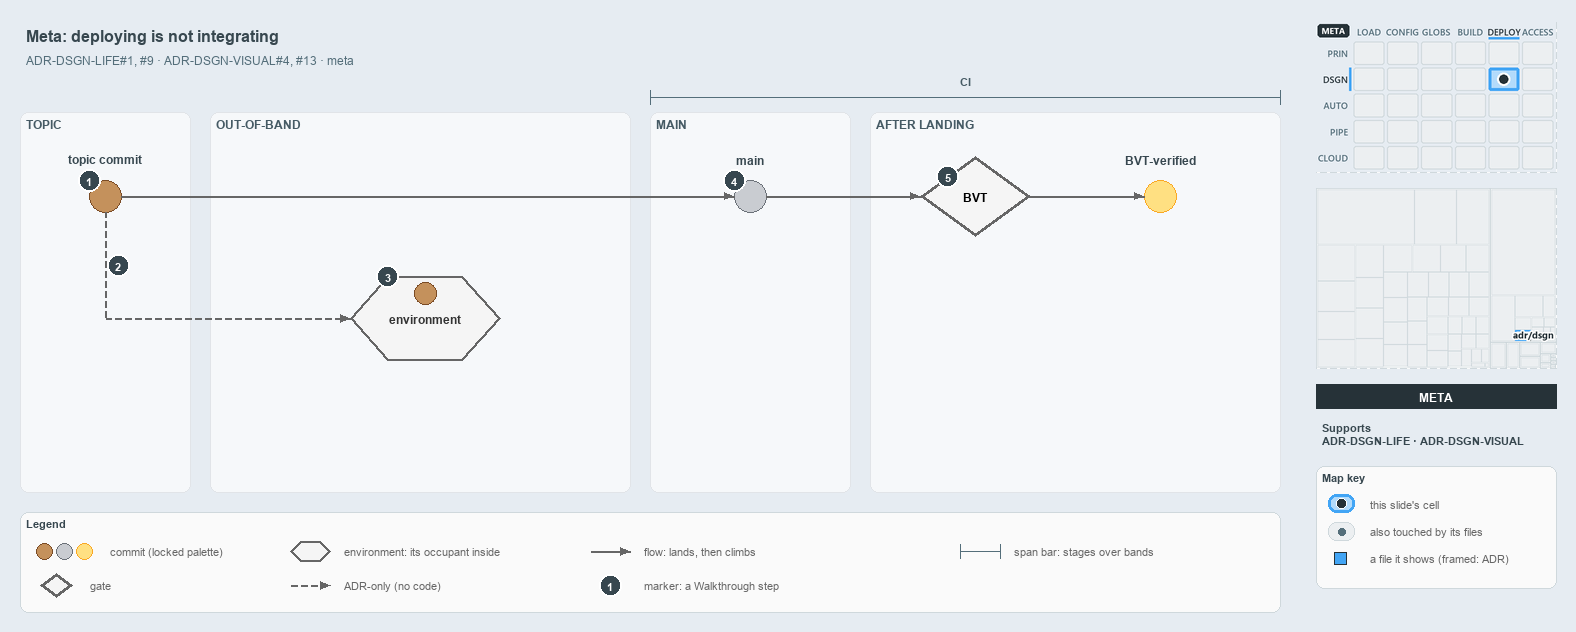

The diagram above was exported from draw.io. Its source (the exported page's mxGraphModel, read from the mxfile embedded in the PNG):
<mxGraphModel dx="1024" dy="768" grid="0" gridSize="10" guides="1" tooltips="1" connect="1" arrows="1" fold="1" page="1" pageScale="1" pageWidth="1572" pageHeight="630" background="#E6ECF2" math="0" shadow="0">
  <root>
    <mxCell id="0" />
    <mxCell id="1" parent="0" />
    <mxCell id="title" value="Meta: deploying is not integrating" style="text;html=1;align=left;verticalAlign=middle;fontSize=16;fontStyle=1;fontColor=#37474F;" vertex="1" parent="1">
      <mxGeometry x="20" y="14" width="1260" height="30" as="geometry" />
    </mxCell>
    <mxCell id="subtitle" value="ADR-DSGN-LIFE#1, #9 &amp;#183; ADR-DSGN-VISUAL#4, #13 &amp;#183; meta" style="text;html=1;align=left;verticalAlign=middle;fontSize=12;fontColor=#546E7A;" vertex="1" parent="1">
      <mxGeometry x="20" y="44" width="1240" height="20" as="geometry" />
    </mxCell>
    <mxCell id="band-topic" value="TOPIC" style="rounded=1;html=1;arcSize=3;fillColor=#F6F8FA;strokeColor=#E1E4E8;verticalAlign=top;align=left;spacingLeft=8;fontStyle=1;fontSize=12;fontColor=#455A64;" vertex="1" parent="1">
      <mxGeometry x="20" y="106" width="170" height="380" as="geometry" />
    </mxCell>
    <mxCell id="band-oob" value="OUT-OF-BAND" style="rounded=1;html=1;arcSize=3;fillColor=#F6F8FA;strokeColor=#E1E4E8;verticalAlign=top;align=left;spacingLeft=8;fontStyle=1;fontSize=12;fontColor=#455A64;" vertex="1" parent="1">
      <mxGeometry x="210" y="106" width="420" height="380" as="geometry" />
    </mxCell>
    <mxCell id="band-main" value="MAIN" style="rounded=1;html=1;arcSize=3;fillColor=#F6F8FA;strokeColor=#E1E4E8;verticalAlign=top;align=left;spacingLeft=8;fontStyle=1;fontSize=12;fontColor=#455A64;" vertex="1" parent="1">
      <mxGeometry x="650" y="106" width="200" height="380" as="geometry" />
    </mxCell>
    <mxCell id="band-after" value="AFTER LANDING" style="rounded=1;html=1;arcSize=3;fillColor=#F6F8FA;strokeColor=#E1E4E8;verticalAlign=top;align=left;spacingLeft=8;fontStyle=1;fontSize=12;fontColor=#455A64;" vertex="1" parent="1">
      <mxGeometry x="870" y="106" width="410" height="380" as="geometry" />
    </mxCell>
    <mxCell id="span-ci" value="" style="shape=crossbar;whiteSpace=wrap;html=1;rounded=1;fillColor=none;strokeColor=#546E7A;strokeWidth=1.5;" vertex="1" parent="1">
      <mxGeometry x="650" y="84" width="630" height="14" as="geometry" />
    </mxCell>
    <mxCell id="span-ci-label" value="CI" style="text;html=1;align=center;verticalAlign=middle;fontSize=11;fontStyle=1;fontColor=#455A64;labelBackgroundColor=#F6F8FA;" vertex="1" parent="1">
      <mxGeometry x="935" y="66" width="60" height="16" as="geometry" />
    </mxCell>
    <mxCell id="c-topic" value="" style="ellipse;html=1;fillColor=#C4915C;strokeColor=#7A4B25;strokeWidth=1.5;fontStyle=1;fontSize=11;" vertex="1" parent="1">
      <mxGeometry x="89" y="174" width="32" height="32" as="geometry" />
    </mxCell>
    <mxCell id="c-topic-name" value="topic commit" style="text;html=1;align=center;verticalAlign=middle;fontSize=12;fontStyle=1;fontColor=#37474F;" vertex="1" parent="1">
      <mxGeometry x="25" y="144" width="160" height="18" as="geometry" />
    </mxCell>
    <mxCell id="c-main" value="" style="ellipse;html=1;fillColor=#C9CCD1;strokeColor=#6B7178;strokeWidth=1.5;fontStyle=1;fontSize=11;" vertex="1" parent="1">
      <mxGeometry x="734" y="174" width="32" height="32" as="geometry" />
    </mxCell>
    <mxCell id="c-main-name" value="main" style="text;html=1;align=center;verticalAlign=middle;fontSize=12;fontStyle=1;fontColor=#37474F;" vertex="1" parent="1">
      <mxGeometry x="670" y="144" width="160" height="18" as="geometry" />
    </mxCell>
    <mxCell id="edge-topic-main" value="" style="edgeStyle=orthogonalEdgeStyle;rounded=1;html=1;endArrow=block;strokeColor=#666666;" edge="1" parent="1" source="c-topic" target="c-main">
      <mxGeometry relative="1" as="geometry" />
    </mxCell>
    <mxCell id="g-bvt" value="&lt;b&gt;BVT&lt;/b&gt;" style="rhombus;whiteSpace=wrap;html=1;fillColor=#f5f5f5;strokeColor=#666666;strokeWidth=3;fontSize=12;" vertex="1" parent="1">
      <mxGeometry x="920" y="150" width="110" height="80" as="geometry" />
    </mxCell>
    <mxCell id="c-yellow" value="" style="ellipse;html=1;fillColor=#FFE082;strokeColor=#F9A825;strokeWidth=1.5;fontStyle=1;fontSize=11;" vertex="1" parent="1">
      <mxGeometry x="1144" y="174" width="32" height="32" as="geometry" />
    </mxCell>
    <mxCell id="c-yellow-name" value="BVT-verified" style="text;html=1;align=center;verticalAlign=middle;fontSize=12;fontStyle=1;fontColor=#37474F;" vertex="1" parent="1">
      <mxGeometry x="1080" y="144" width="160" height="18" as="geometry" />
    </mxCell>
    <mxCell id="edge-main-bvt" value="" style="edgeStyle=orthogonalEdgeStyle;rounded=1;html=1;endArrow=block;strokeColor=#666666;" edge="1" parent="1" source="c-main" target="g-bvt">
      <mxGeometry relative="1" as="geometry" />
    </mxCell>
    <mxCell id="edge-bvt-yellow" value="" style="edgeStyle=orthogonalEdgeStyle;rounded=1;html=1;endArrow=block;strokeColor=#666666;" edge="1" parent="1" source="g-bvt" target="c-yellow">
      <mxGeometry relative="1" as="geometry" />
    </mxCell>
    <mxCell id="port-topic-r2" value="" style="text;html=1;strokeColor=none;fillColor=none;" vertex="1" parent="1">
      <mxGeometry x="105" y="312" width="1" height="1" as="geometry" />
    </mxCell>
    <mxCell id="edge-topic-bus" value="" style="edgeStyle=orthogonalEdgeStyle;rounded=1;html=1;endArrow=block;strokeColor=#666666;endArrow=none;dashed=1;" edge="1" parent="1" source="c-topic" target="port-topic-r2">
      <mxGeometry relative="1" as="geometry" />
    </mxCell>
    <mxCell id="e-env" value="&lt;b&gt;environment&lt;/b&gt;" style="shape=hexagon;perimeter=hexagonPerimeter2;whiteSpace=wrap;html=1;fillColor=#f5f5f5;strokeColor=#666666;strokeWidth=2;fontColor=#333333;fontSize=12;" vertex="1" parent="1">
      <mxGeometry x="350" y="270" width="150" height="84" as="geometry" />
    </mxCell>
    <mxCell id="c-occupant" value="" style="ellipse;html=1;fillColor=#C4915C;strokeColor=#7A4B25;strokeWidth=1.5;fontStyle=1;fontSize=11;" vertex="1" parent="1">
      <mxGeometry x="414" y="276" width="22" height="22" as="geometry" />
    </mxCell>
    <mxCell id="edge-bus-env" value="" style="edgeStyle=orthogonalEdgeStyle;rounded=1;html=1;endArrow=block;strokeColor=#666666;dashed=1;" edge="1" parent="1" source="port-topic-r2" target="e-env">
      <mxGeometry relative="1" as="geometry" />
    </mxCell>
    <mxCell id="mark-1" value="1" style="ellipse;html=1;fillColor=#37474F;strokeColor=#FFFFFF;strokeWidth=2;fontColor=#FFFFFF;fontStyle=1;fontSize=11;" vertex="1" parent="1">
      <mxGeometry x="78" y="163" width="22" height="22" as="geometry" />
    </mxCell>
    <mxCell id="mark-2" value="2" style="ellipse;html=1;fillColor=#37474F;strokeColor=#FFFFFF;strokeWidth=2;fontColor=#FFFFFF;fontStyle=1;fontSize=11;" vertex="1" parent="1">
      <mxGeometry x="107" y="248" width="22" height="22" as="geometry" />
    </mxCell>
    <mxCell id="mark-3" value="3" style="ellipse;html=1;fillColor=#37474F;strokeColor=#FFFFFF;strokeWidth=2;fontColor=#FFFFFF;fontStyle=1;fontSize=11;" vertex="1" parent="1">
      <mxGeometry x="376.5" y="259" width="22" height="22" as="geometry" />
    </mxCell>
    <mxCell id="mark-4" value="4" style="ellipse;html=1;fillColor=#37474F;strokeColor=#FFFFFF;strokeWidth=2;fontColor=#FFFFFF;fontStyle=1;fontSize=11;" vertex="1" parent="1">
      <mxGeometry x="723" y="163" width="22" height="22" as="geometry" />
    </mxCell>
    <mxCell id="mark-5" value="5" style="ellipse;html=1;fillColor=#37474F;strokeColor=#FFFFFF;strokeWidth=2;fontColor=#FFFFFF;fontStyle=1;fontSize=11;" vertex="1" parent="1">
      <mxGeometry x="936.5" y="159" width="22" height="22" as="geometry" />
    </mxCell>
    <mxCell id="legend" value="&lt;b&gt;Legend&lt;/b&gt;" style="rounded=1;whiteSpace=wrap;html=1;arcSize=6;fillColor=#FAFAFA;strokeColor=#CFD8DC;align=left;verticalAlign=top;spacing=8;fontSize=11;fontColor=#37474F;" vertex="1" parent="1">
      <mxGeometry x="20" y="506" width="1260" height="100" as="geometry" />
    </mxCell>
    <mxCell id="legend-0-brown" value="" style="ellipse;html=1;fillColor=#C4915C;strokeColor=#7A4B25;strokeWidth=1.5;" vertex="1" parent="1">
      <mxGeometry x="36" y="537" width="16" height="16" as="geometry" />
    </mxCell>
    <mxCell id="legend-0-grey" value="" style="ellipse;html=1;fillColor=#C9CCD1;strokeColor=#6B7178;strokeWidth=1.5;" vertex="1" parent="1">
      <mxGeometry x="56" y="537" width="16" height="16" as="geometry" />
    </mxCell>
    <mxCell id="legend-0-yellow" value="" style="ellipse;html=1;fillColor=#FFE082;strokeColor=#F9A825;strokeWidth=1.5;" vertex="1" parent="1">
      <mxGeometry x="76" y="537" width="16" height="16" as="geometry" />
    </mxCell>
    <mxCell id="legend-0-text" value="commit (locked palette)" style="text;html=1;align=left;verticalAlign=middle;fontSize=11;fontColor=#666666;" vertex="1" parent="1">
      <mxGeometry x="104" y="535" width="290" height="20" as="geometry" />
    </mxCell>
    <mxCell id="legend-1" value="" style="rhombus;whiteSpace=wrap;html=1;fillColor=#f5f5f5;strokeColor=#666666;strokeWidth=3;fontSize=12;" vertex="1" parent="1">
      <mxGeometry x="40" y="567" width="32" height="24" as="geometry" />
    </mxCell>
    <mxCell id="legend-1-text" value="gate" style="text;html=1;align=left;verticalAlign=middle;fontSize=11;fontColor=#666666;" vertex="1" parent="1">
      <mxGeometry x="84" y="569" width="290" height="20" as="geometry" />
    </mxCell>
    <mxCell id="legend-2" value="" style="shape=hexagon;perimeter=hexagonPerimeter2;whiteSpace=wrap;html=1;fillColor=#f5f5f5;strokeColor=#666666;strokeWidth=2;fontColor=#333333;fontSize=12;" vertex="1" parent="1">
      <mxGeometry x="290" y="535" width="40" height="20" as="geometry" />
    </mxCell>
    <mxCell id="legend-2-text" value="environment: its occupant inside" style="text;html=1;align=left;verticalAlign=middle;fontSize=11;fontColor=#666666;" vertex="1" parent="1">
      <mxGeometry x="338" y="535" width="290" height="20" as="geometry" />
    </mxCell>
    <mxCell id="legend-3-a" value="" style="text;html=1;strokeColor=none;fillColor=none;" vertex="1" parent="1">
      <mxGeometry x="290" y="579" width="1" height="1" as="geometry" />
    </mxCell>
    <mxCell id="legend-3-b" value="" style="text;html=1;strokeColor=none;fillColor=none;" vertex="1" parent="1">
      <mxGeometry x="330" y="579" width="1" height="1" as="geometry" />
    </mxCell>
    <mxCell id="legend-3-edge" value="" style="edgeStyle=orthogonalEdgeStyle;rounded=1;html=1;endArrow=block;strokeColor=#666666;dashed=1;" edge="1" parent="1" source="legend-3-a" target="legend-3-b">
      <mxGeometry relative="1" as="geometry" />
    </mxCell>
    <mxCell id="legend-3-text" value="ADR-only (no code)" style="text;html=1;align=left;verticalAlign=middle;fontSize=11;fontColor=#666666;" vertex="1" parent="1">
      <mxGeometry x="338" y="569" width="290" height="20" as="geometry" />
    </mxCell>
    <mxCell id="legend-4-a" value="" style="text;html=1;strokeColor=none;fillColor=none;" vertex="1" parent="1">
      <mxGeometry x="590" y="545" width="1" height="1" as="geometry" />
    </mxCell>
    <mxCell id="legend-4-b" value="" style="text;html=1;strokeColor=none;fillColor=none;" vertex="1" parent="1">
      <mxGeometry x="630" y="545" width="1" height="1" as="geometry" />
    </mxCell>
    <mxCell id="legend-4-edge" value="" style="edgeStyle=orthogonalEdgeStyle;rounded=1;html=1;endArrow=block;strokeColor=#666666;" edge="1" parent="1" source="legend-4-a" target="legend-4-b">
      <mxGeometry relative="1" as="geometry" />
    </mxCell>
    <mxCell id="legend-4-text" value="flow: lands, then climbs" style="text;html=1;align=left;verticalAlign=middle;fontSize=11;fontColor=#666666;" vertex="1" parent="1">
      <mxGeometry x="638" y="535" width="290" height="20" as="geometry" />
    </mxCell>
    <mxCell id="legend-5" value="1" style="ellipse;html=1;fillColor=#37474F;strokeColor=#FFFFFF;strokeWidth=2;fontColor=#FFFFFF;fontStyle=1;fontSize=11;" vertex="1" parent="1">
      <mxGeometry x="599" y="568" width="22" height="22" as="geometry" />
    </mxCell>
    <mxCell id="legend-5-text" value="marker: a Walkthrough step" style="text;html=1;align=left;verticalAlign=middle;fontSize=11;fontColor=#666666;" vertex="1" parent="1">
      <mxGeometry x="638" y="569" width="290" height="20" as="geometry" />
    </mxCell>
    <mxCell id="legend-6" value="" style="shape=crossbar;whiteSpace=wrap;html=1;rounded=1;fillColor=none;strokeColor=#546E7A;strokeWidth=1.5;" vertex="1" parent="1">
      <mxGeometry x="960" y="538" width="40" height="14" as="geometry" />
    </mxCell>
    <mxCell id="legend-6-text" value="span bar: stages over bands" style="text;html=1;align=left;verticalAlign=middle;fontSize=11;fontColor=#666666;" vertex="1" parent="1">
      <mxGeometry x="1008" y="535" width="290" height="20" as="geometry" />
    </mxCell>
    <mxCell id="minimap-stack" value="" style="shape=image;html=1;imageAspect=0;aspect=fixed;verticalLabelPosition=bottom;strokeColor=#CFD8DC;dashed=1;fillColor=#FAFAFA;image=data:image/png,(base64 omitted: 15452 chars);" vertex="1" parent="1">
      <mxGeometry x="1316" y="16" width="240" height="150" as="geometry" />
    </mxCell>
    <mxCell id="minimap-tree" value="" style="shape=image;html=1;imageAspect=0;aspect=fixed;verticalLabelPosition=bottom;strokeColor=#CFD8DC;dashed=1;fillColor=#FAFAFA;image=data:image/png,(base64 omitted: 5980 chars);" vertex="1" parent="1">
      <mxGeometry x="1316" y="182" width="240" height="180" as="geometry" />
    </mxCell>
    <mxCell id="lens-badge" value="META" style="rounded=0;whiteSpace=wrap;html=1;align=center;verticalAlign=middle;fontSize=12;fontStyle=1;fontColor=#FFFFFF;fillColor=#263238;strokeColor=none;" vertex="1" parent="1">
      <mxGeometry x="1316" y="378" width="240" height="24" as="geometry" />
    </mxCell>
    <mxCell id="supports" value="&lt;b&gt;Supports&lt;/b&gt;&lt;br&gt;ADR-DSGN-LIFE &amp;#183; ADR-DSGN-VISUAL" style="text;html=1;whiteSpace=wrap;align=left;verticalAlign=top;fontSize=11;fontColor=#37474F;" vertex="1" parent="1">
      <mxGeometry x="1316" y="410" width="240" height="38" as="geometry" />
    </mxCell>
    <mxCell id="mapkey" value="&lt;b&gt;Map key&lt;/b&gt;" style="rounded=1;whiteSpace=wrap;html=1;arcSize=6;fillColor=#FAFAFA;strokeColor=#CFD8DC;align=left;verticalAlign=top;spacing=8;fontSize=11;fontColor=#37474F;" vertex="1" parent="1">
      <mxGeometry x="1316" y="460" width="240" height="122" as="geometry" />
    </mxCell>
    <mxCell id="mapkey-here" value="" style="rounded=1;arcSize=20;html=1;fillColor=#B3DBFB;strokeColor=#42A5F5;strokeWidth=3;" vertex="1" parent="1">
      <mxGeometry x="1328" y="488" width="26" height="18" as="geometry" />
    </mxCell>
    <mxCell id="mapkey-here-dot" value="" style="ellipse;html=1;fillColor=#263238;strokeColor=#FFFFFF;strokeWidth=1.5;" vertex="1" parent="1">
      <mxGeometry x="1336" y="492" width="10" height="10" as="geometry" />
    </mxCell>
    <mxCell id="mapkey-here-text" value="this slide's cell" style="text;html=1;align=left;verticalAlign=middle;fontSize=11;fontColor=#666666;" vertex="1" parent="1">
      <mxGeometry x="1364" y="487" width="180" height="20" as="geometry" />
    </mxCell>
    <mxCell id="mapkey-touched" value="" style="rounded=1;arcSize=20;html=1;fillColor=#ECEFF1;strokeColor=#CFD8DC;" vertex="1" parent="1">
      <mxGeometry x="1328" y="516" width="26" height="18" as="geometry" />
    </mxCell>
    <mxCell id="mapkey-touched-dot" value="" style="ellipse;html=1;fillColor=#546E7A;strokeColor=none;" vertex="1" parent="1">
      <mxGeometry x="1338" y="522" width="7" height="7" as="geometry" />
    </mxCell>
    <mxCell id="mapkey-touched-text" value="also touched by its files" style="text;html=1;align=left;verticalAlign=middle;fontSize=11;fontColor=#666666;" vertex="1" parent="1">
      <mxGeometry x="1364" y="515" width="180" height="20" as="geometry" />
    </mxCell>
    <mxCell id="mapkey-file" value="" style="rounded=0;html=1;fillColor=#42A5F5;strokeColor=#263238;strokeWidth=1.5;" vertex="1" parent="1">
      <mxGeometry x="1334" y="546" width="12" height="12" as="geometry" />
    </mxCell>
    <mxCell id="mapkey-file-text" value="a file it shows (framed: ADR)" style="text;html=1;align=left;verticalAlign=middle;fontSize=11;fontColor=#666666;" vertex="1" parent="1">
      <mxGeometry x="1364" y="542" width="180" height="20" as="geometry" />
    </mxCell>
  </root>
</mxGraphModel>